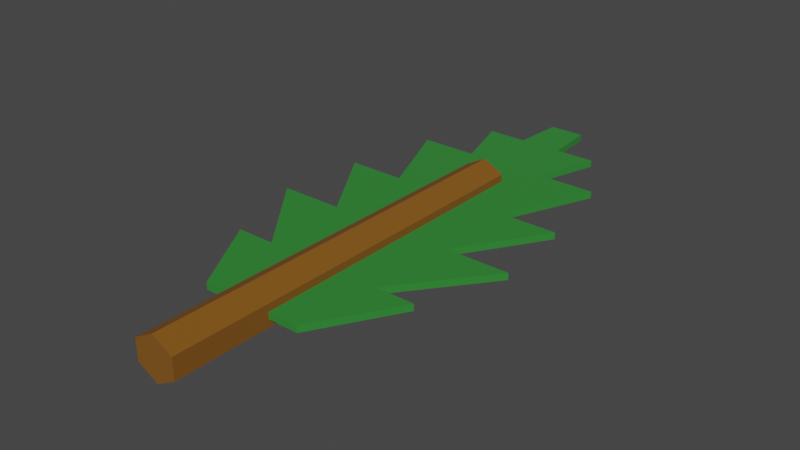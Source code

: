 # Source: TreeBranch.blend  (saved by Blender 3.3.6; exported with 4.5.12 LTS)
import bpy
from mathutils import Matrix  # noqa: F401  (used for matrix-valued properties, if any)

bpy.ops.wm.read_factory_settings(use_empty=True)
scene = bpy.context.scene
scene.name = 'Scene'

# ---- collections
col_collection = bpy.data.collections.new('Collection'); scene.collection.children.link(col_collection)

# ---- materials (node trees are filled in below, after node groups)
mat_wood = bpy.data.materials.new('Wood')
mat_wood.alpha_threshold = 0.0
mat_wood.use_transparent_shadow = False
mat_wood.roughness = 0.5
mat_wood.line_color = (0.0, 0.0, 0.0, 1.0)
mat_needles = bpy.data.materials.new('Needles')
mat_needles.use_transparent_shadow = False

# ---- material node trees
mat_wood.use_nodes = True; mat_wood.node_tree.nodes.clear()
_N = mat_wood.node_tree.nodes; _L = mat_wood.node_tree.links
n0 = _N.new('ShaderNodeOutputMaterial'); n0.name = 'Material Output'; n0.location = (300, 300)
n1 = _N.new('ShaderNodeBsdfPrincipled'); n1.name = 'Principled BSDF'; n1.location = (10, 300)
n1.distribution = 'GGX'
n1.subsurface_method = 'RANDOM_WALK_SKIN'
n1.inputs[0].default_value = (0.2122, 0.08022, 0.003347, 1.0)
n1.inputs[2].default_value = 1.0
n1.inputs[3].default_value = 1.45
n1.inputs[27].default_value = (0.0, 0.0, 0.0, 1.0)
n1.inputs[28].default_value = 1.0
_L.new(n1.outputs[0], n0.inputs[0])
n0.is_active_output = True
mat_needles.use_nodes = True; mat_needles.node_tree.nodes.clear()
_N = mat_needles.node_tree.nodes; _L = mat_needles.node_tree.links
n0 = _N.new('ShaderNodeBsdfPrincipled'); n0.name = 'Principled BSDF'; n0.location = (10, 300)
n0.distribution = 'GGX'
n0.subsurface_method = 'RANDOM_WALK_SKIN'
n0.inputs[0].default_value = (0.02398, 0.2304, 0.02833, 1.0)
n0.inputs[2].default_value = 1.0
n0.inputs[3].default_value = 1.45
n0.inputs[27].default_value = (0.0, 0.0, 0.0, 1.0)
n0.inputs[28].default_value = 1.0
n1 = _N.new('ShaderNodeOutputMaterial'); n1.name = 'Material Output'; n1.location = (300, 300)
_L.new(n0.outputs[0], n1.inputs[0])
n1.is_active_output = True

# ---- world
world_world = bpy.data.worlds.new('World'); scene.world = world_world
world_world.use_nodes = True; world_world.node_tree.nodes.clear()
_N = world_world.node_tree.nodes; _L = world_world.node_tree.links
n0 = _N.new('ShaderNodeOutputWorld'); n0.name = 'World Output'; n0.location = (300, 300)
n1 = _N.new('ShaderNodeBackground'); n1.name = 'Background'; n1.location = (10, 300)
n1.inputs[0].default_value = (0.05088, 0.05088, 0.05088, 1.0)
_L.new(n1.outputs[0], n0.inputs[0])
n0.is_active_output = True
world_world.color = (0.05088, 0.05088, 0.05088)
world_world.use_sun_shadow = False
world_world.sun_shadow_jitter_overblur = 0.0

# ---- meshes
me_cube = bpy.data.meshes.new('Cube')
me_cube.from_pydata([(-0.2529, 5.0, 0.1312), (-0.2529, 5.0, -0.1312), (-0.2529, 0.0, 0.1312), (-0.2529, 0.0, -0.1312), (3.427e-07, 5.0, -0.2689), (0.0, 0.0, 0.2689), (0.0, 0.0, -0.2689), (3.427e-07, 5.0, 0.2689)], [], [(7, 0, 2, 5), (6, 5, 2, 3), (3, 2, 0, 1), (1, 0, 7, 4), (1, 4, 6, 3)])
_uv = me_cube.uv_layers.new(name='UVMap')
_uv.uv.foreach_set('vector', [0.75, 0.5, 0.875, 0.5, 0.875, 0.75, 0.75, 0.75, 0.375, 0.875, 0.625, 0.875, 0.625, 1.0, 0.375, 1.0, 0.375, 0.0, 0.625, 0.0, 0.625, 0.25, 0.375, 0.25, 0.375, 0.25, 0.625, 0.25, 0.625, 0.375, 0.375, 0.375, 0.125, 0.5, 0.25, 0.5, 0.25, 0.75, 0.125, 0.75])
me_cube.materials.append(mat_wood)
me_cube.use_mirror_vertex_groups = False
me_cube.update()
me_cube_001 = bpy.data.meshes.new('Cube.001')
me_cube_001.from_pydata([(0.0, 3.768, 0.0), (1.77, 3.768, 0.0), (0.0, 5.157, 0.0), (1.483, 5.157, 0.0), (1.483, 1.177, 0.0), (0.0, 1.177, 0.0), (0.0, -0.04512, 0.0), (0.0, 2.487, 0.0), (1.917, 2.487, 0.0), (0.7651, -0.04512, 0.0), (0.8928, 1.177, 0.0), (0.9563, 2.487, 0.0), (0.9032, 3.768, 0.0), (0.0, 6.101, 0.0), (0.0, 6.872, 0.0), (0.9142, 6.101, 0.0), (0.6212, 5.157, 0.0), (0.3179, 6.101, 0.0), (0.2635, 6.872, 0.0)], [], [(2, 16, 15, 17, 13), (0, 12, 3, 16, 2), (6, 9, 4, 10, 5), (7, 11, 1, 12, 0), (5, 10, 8, 11, 7), (13, 17, 18, 14)])
_uv = me_cube_001.uv_layers.new(name='UVMap')
_uv.uv.foreach_set('vector', [0.0, 1.0, 0.4187, 1.0, 0.6163, 1.0, 0.2143, 1.0, 0.0, 1.0, 0.0, 1.0, 0.6089, 1.0, 1.0, 1.0, 0.4187, 1.0, 0.0, 1.0, 0.0, 0.0, 0.5158, 0.0, 1.0, 1.0, 0.6018, 1.0, 0.0, 1.0, 0.0, 1.0, 0.6447, 1.0, 1.0, 1.0, 0.6089, 1.0, 0.0, 1.0, 0.0, 1.0, 0.6018, 1.0, 1.0, 1.0, 0.6447, 1.0, 0.0, 1.0, 0.0, 1.0, 0.2143, 1.0, 0.1776, 1.0, 0.0, 1.0])
me_cube_001.materials.append(mat_needles)
me_cube_001.update()

# ---- objects
ob_branch = bpy.data.objects.new('Branch', me_cube)
ob_needles = bpy.data.objects.new('Needles', me_cube_001)

# ---- transforms, parenting, visibility, modifiers, constraints
ob_branch.location = (0.0, 0.0, 0.0)
ob_branch.lock_rotations_4d = False
ob_branch.empty_display_type = 'ARROWS'
ob_branch.lineart.crease_threshold = 0.0
_m = ob_branch.modifiers.new('Mirror', 'MIRROR')
_m.use_clip = True
ob_needles.location = (0.0, 1.204, 0.0)
ob_needles.scale = (0.8206, 0.8206, 0.8206)
_m = ob_needles.modifiers.new('Mirror', 'MIRROR')
_m.use_clip = True
_m = ob_needles.modifiers.new('Solidify', 'SOLIDIFY')
_m.thickness = 0.1
_m.offset = 0.0

# ---- collection membership
col_collection.objects.link(ob_branch)
col_collection.objects.link(ob_needles)

# ---- scene / render settings (as saved in the file)
scene.frame_start = 1; scene.frame_end = 250; scene.frame_set(1)
scene.render.engine = 'BLENDER_EEVEE_NEXT'
scene.cycles.sampling_pattern = 'TABULATED_SOBOL'
scene.cycles.use_light_tree = False
scene.view_settings.view_transform = 'Filmic'
bpy.context.view_layer.update()

# ---- added for rendering (the .blend has no active camera and no usable light): camera, sun
cam_auto = bpy.data.cameras.new('AutoCamera')
cam_auto.lens = 50.0
cam_auto.sensor_width = 36.0
cam_auto.clip_end = 1000.0
ob_auto_camera = bpy.data.objects.new('AutoCamera', cam_auto)
scene.collection.objects.link(ob_auto_camera)
ob_auto_camera.location = (6.98671, -4.96238, 5.58937)
ob_auto_camera.rotation_euler = (1.09748, -7.21219e-08, 0.694738)
scene.camera = ob_auto_camera
light_auto_sun = bpy.data.lights.new('AutoSun', 'SUN')
light_auto_sun.energy = 3.0
light_auto_sun.angle = 0.0523599
ob_auto_sun = bpy.data.objects.new('AutoSun', light_auto_sun)
scene.collection.objects.link(ob_auto_sun)
ob_auto_sun.rotation_euler = (0.872665, 0.174533, 0.523599)
bpy.context.view_layer.update()
